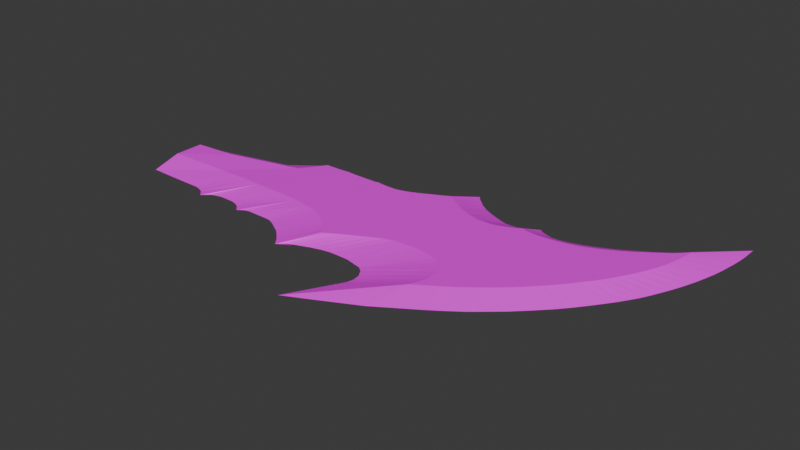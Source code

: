 # Source: Blades_of_Chaos.blend  (saved by Blender 4.2.66; exported with 4.5.12 LTS)
import bpy
from mathutils import Matrix  # noqa: F401  (used for matrix-valued properties, if any)

bpy.ops.wm.read_factory_settings(use_empty=True)
scene = bpy.context.scene
scene.name = 'Scene'

# ---- collections
col_collection = bpy.data.collections.new('Collection'); scene.collection.children.link(col_collection)

# ---- materials (node trees are filled in below, after node groups)
mat_material_001 = bpy.data.materials.new('Material.001')

# ---- material node trees
mat_material_001.use_nodes = True; mat_material_001.node_tree.nodes.clear()
_N = mat_material_001.node_tree.nodes; _L = mat_material_001.node_tree.links
n0 = _N.new('ShaderNodeBsdfPrincipled'); n0.name = 'Principled BSDF'; n0.location = (10, 300)
n1 = _N.new('ShaderNodeOutputMaterial'); n1.name = 'Material Output'; n1.location = (300, 300)
n2 = _N.new('ShaderNodeTexImage'); n2.name = 'Image Texture'; n2.location = (-180, 275)
_L.new(n0.outputs[0], n1.inputs[0])
_L.new(n2.outputs[0], n0.inputs[0])
n1.is_active_output = True

# ---- world
world_world = bpy.data.worlds.new('World'); scene.world = world_world
world_world.use_nodes = True; world_world.node_tree.nodes.clear()
_N = world_world.node_tree.nodes; _L = world_world.node_tree.links
n0 = _N.new('ShaderNodeOutputWorld'); n0.name = 'World Output'; n0.location = (300, 300)
n1 = _N.new('ShaderNodeBackground'); n1.name = 'Background'; n1.location = (10, 300)
n1.inputs[0].default_value = (0.05088, 0.05088, 0.05088, 1.0)
_L.new(n1.outputs[0], n0.inputs[0])
n0.is_active_output = True
world_world.color = (0.05088, 0.05088, 0.05088)
world_world.sun_shadow_jitter_overblur = 0.0

# ---- meshes
me_plane = bpy.data.meshes.new('Plane')
me_plane.from_pydata([(-1.903, 0.0, 0.0), (0.0, -0.7052, 0.0), (-0.4623, -0.9759, 0.0), (-0.3448, -0.9133, 0.0), (-0.1162, -0.7869, 0.0), (0.08881, -0.6428, 0.0), (0.1559, -0.5932, 0.0), (0.2478, -0.5196, 0.0), (0.3134, -0.4575, 0.0), (0.3761, -0.3977, 0.0), (0.4422, -0.3265, 0.0), (0.5169, -0.2415, 0.0), (0.5649, -0.1798, 0.0), (0.6881, 0.0, 0.0), (0.7182, 0.05091, 0.0), (0.7465, 0.1017, 0.0), (0.7722, 0.1563, 0.0), (0.7941, 0.2076, 0.0), (0.8186, 0.2664, 0.0), (0.8444, 0.3362, 0.0), (0.8675, 0.4079, 0.0), (0.8851, 0.4715, 0.0), (0.9019, 0.5384, 0.0), (0.9143, 0.6034, 0.0), (0.9268, 0.6874, 0.0), (0.9341, 0.7487, 0.0), (0.9379, 0.8071, 0.0), (0.9388, 0.8911, 0.0), (0.9173, 0.865, 0.0), (0.8834, 0.8227, 0.0), (0.8431, 0.7734, 0.0), (0.804, 0.733, 0.0), (0.7555, 0.6841, 0.0), (0.7195, 0.6495, 0.0), (0.6126, -0.1129, 0.0), (0.6624, -0.03928, 0.0), (0.0, 0.3501, 0.0), (0.7195, 0.6503, 0.0), (0.6736, 0.6116, 0.0), (0.6062, 0.5614, 0.0), (0.5474, 0.5233, 0.0), (0.497, 0.4868, 0.0), (0.4429, 0.4549, 0.0), (0.3976, 0.427, 0.0), (0.3409, 0.3985, 0.0), (0.2843, 0.3769, 0.0), (0.2405, 0.3649, 0.0), (0.2147, 0.3564, 0.0), (0.1782, 0.3535, 0.0), (0.1498, 0.3547, 0.0), (0.121, 0.3626, 0.0), (0.0875, 0.3757, 0.0), (0.06845, 0.39, 0.0), (0.04321, 0.374, 0.0), (-0.009324, 0.345, 0.0), (-0.03658, 0.3347, 0.0), (-0.06728, 0.3314, 0.0), (-0.09857, 0.3317, 0.0), (-0.134, 0.3436, 0.0), (-0.1779, 0.3617, 0.0), (-0.2139, 0.3778, 0.0), (-0.2562, 0.4009, 0.0), (-0.2998, 0.4329, 0.0), (-0.3257, 0.4593, 0.0), (-0.3504, 0.4837, 0.0), (-0.3627, 0.4978, 0.0), (-0.3692, 0.5104, 0.0), (-0.4065, 0.4692, 0.0), (-0.4515, 0.4263, 0.0), (-0.4983, 0.3851, 0.0), (-0.5328, 0.3541, 0.0), (-0.5778, 0.3195, 0.0), (-0.6193, 0.2941, 0.0), (-0.6571, 0.2786, 0.0), (-0.6986, 0.2615, 0.0), (-0.7218, 0.2559, 0.0), (-0.7653, 0.2532, 0.0), (-0.7823, 0.2592, 0.0), (-0.8032, 0.2701, 0.0), (-0.8199, 0.2862, 0.0), (-0.8667, 0.2529, 0.0), (-0.9576, 0.2532, 0.0), (-1.402, 0.1315, 0.0), (-1.009, 0.2845, 0.0), (-1.06, 0.2528, 0.0), (-1.258, 0.2536, 0.0), (-1.903, -0.4154, 0.0), (-1.699, -0.4194, 0.0), (-1.572, -0.4194, 0.0), (-1.542, -0.4273, 0.0), (-1.509, -0.4446, 0.0), (-1.481, -0.4781, 0.0), (-1.452, -0.448, 0.0), (-1.426, -0.4317, 0.0), (-1.398, -0.422, 0.0), (-1.376, -0.4185, 0.0), (-1.306, -0.419, 0.0), (-1.283, -0.424, 0.0), (-1.26, -0.4317, 0.0), (-1.239, -0.4457, 0.0), (-1.212, -0.4775, 0.0), (-1.187, -0.4589, 0.0), (-1.168, -0.4484, 0.0), (-1.151, -0.4451, 0.0), (-1.027, -0.4457, 0.0), (-1.004, -0.4492, 0.0), (-0.9735, -0.4635, 0.0), (-0.9375, -0.4874, 0.0), (-0.9012, -0.511, 0.0), (-0.8689, -0.5421, 0.0), (-0.8381, -0.5759, 0.0), (-0.8071, -0.6207, 0.0), (-0.7827, -0.5959, 0.0), (-0.7529, -0.5751, 0.0), (-0.7209, -0.5599, 0.0), (-0.663, -0.5347, 0.0), (-0.6029, -0.5154, 0.0), (-0.5552, -0.5056, 0.0), (-0.5083, -0.5047, 0.0), (-0.4477, -0.5053, 0.0), (-0.4013, -0.5168, 0.0), (-0.355, -0.5284, 0.0), (-0.3292, -0.5509, 0.0), (-0.3071, -0.591, 0.0), (-0.3014, -0.6349, 0.0), (-0.3108, -0.677, 0.0), (-0.04519, -0.5696, 0.291), (-0.1576, -0.268, 0.2819), (-0.1028, -0.2861, 0.2855), (-0.01767, -0.5497, 0.2921), (0.02483, -0.5194, 0.2938), (0.08582, -0.4784, 0.2962), (0.1511, -0.4274, 0.2989), (0.2059, -0.3802, 0.3011), (0.2542, -0.3373, 0.303), (0.3092, -0.2848, 0.3052), (0.3682, -0.2228, 0.3075), (0.4088, -0.1757, 0.3092), (0.4934, -0.07059, 0.3126), (0.5146, -0.03921, 0.3134), (0.4501, -0.1271, 0.3108), (0.5416, -0.002175, 0.3145), (0.5674, 0.03483, 0.3155), (0.5916, 0.07495, 0.3165), (0.6127, 0.1128, 0.3173), (0.6367, 0.1562, 0.3183), (0.6628, 0.208, 0.3193), (0.6874, 0.2615, 0.3203), (0.7071, 0.3092, 0.3211), (0.7248, 0.3604, 0.3218), (0.7381, 0.4126, 0.3223), (0.7516, 0.4748, 0.3229), (0.7578, 0.5102, 0.3231), (0.7609, 0.5409, 0.3233), (0.762, 0.5753, 0.3233), (-0.2552, -0.2605, 0.2782), (-0.3052, -0.2617, 0.2763), (0.7324, 0.5421, 0.3221), (0.704, 0.5125, 0.321), (0.6621, 0.4793, 0.3193), (0.6347, 0.457, 0.3182), (0.6047, 0.4351, 0.317), (0.5675, 0.4056, 0.315), (0.5135, 0.3699, 0.3096), (0.4448, 0.3288, 0.3077), (0.3967, 0.3052, 0.3062), (0.3432, 0.2815, 0.3044), (0.2933, 0.2665, 0.303), (0.239, 0.2547, 0.3012), (0.1923, 0.2488, 0.2995), (0.157, 0.2477, 0.2981), (0.1271, 0.247, 0.2973), (0.1021, 0.2485, 0.2961), (0.0794, 0.2489, 0.2952), (0.05628, 0.2566, 0.2943), (0.03973, 0.2623, 0.2926), (0.0185, 0.2486, 0.2905), (-0.01944, 0.2302, 0.2902), (-0.05486, 0.2141, 0.2893), (-0.08805, 0.2028, 0.2884), (-0.1042, 0.1992, 0.2874), (-0.1779, 0.1979, 0.2863), (-0.2115, 0.207, 0.2849), (-0.2544, 0.2197, 0.2838), (-0.2866, 0.2385, 0.2824), (-0.3235, 0.2559, 0.2811), (-0.3749, 0.2909, 0.2802), (-0.4089, 0.3146, 0.2795), (-0.431, 0.3368, 0.279), (-0.4566, 0.3226, 0.2777), (-0.4915, 0.3039, 0.2763), (-0.5311, 0.2832, 0.2748), (-0.5749, 0.2588, 0.2737), (-0.6147, 0.2397, 0.2723), (-0.6517, 0.2251, 0.271), (-0.6815, 0.2171, 0.2698), (-0.7074, 0.2123, 0.2685), (-0.7292, 0.2121, 0.2678), (-0.769, 0.212, 0.2664), (-0.7914, 0.2118, 0.2659), (-0.8183, 0.2146, 0.2652), (-0.8268, 0.2225, 0.2647), (-0.8362, 0.2146, 0.2632), (-0.9908, 0.2149, 0.2603), (-1.27, 0.07303, 0.2463), (-1.666, -0.04873, 0.2946), (-1.034, 0.2195, 0.2587), (-1.071, 0.2152, 0.2571), (-1.176, 0.2148, 0.2509), (-0.01553, -0.4967, 0.2922), (-1.556, -0.2253, 0.237), (-1.475, -0.2262, 0.241), (-1.425, -0.2259, 0.2419), (-1.37, -0.227, 0.243), (-1.286, -0.2276, 0.2447), (-1.262, -0.2297, 0.2465), (-1.224, -0.2306, 0.2472), (-1.174, -0.2319, 0.2494), (-1.113, -0.2322, 0.2501), (-1.054, -0.2342, 0.2508), (-1.005, -0.2398, 0.2523), (-0.9495, -0.2467, 0.2543), (-0.9102, -0.256, 0.2581), (-0.8563, -0.2699, 0.2589), (-0.8296, -0.284, 0.2598), (-0.7841, -0.3095, 0.261), (-0.738, -0.342, 0.2621), (-0.7055, -0.3731, 0.2631), (-0.6788, -0.4052, 0.2641), (-0.6674, -0.436, 0.2651), (-0.6437, -0.4249, 0.2658), (-0.6107, -0.4035, 0.2668), (-0.5648, -0.3754, 0.2678), (-0.5057, -0.3416, 0.2696), (-0.4453, -0.3076, 0.2715), (-0.3992, -0.2825, 0.273), (-0.3452, -0.2652, 0.2745), (-0.06511, -0.3113, 0.2884), (-0.03704, -0.3432, 0.2913), (-0.0167, -0.3785, 0.2921), (-0.009785, -0.4189, 0.2924), (-0.009552, -0.4644, 0.2924), (-0.2087, -0.2609, 0.28), (-0.3782, -0.5226, 0.0), (-0.4245, -0.511, 0.0), (-1.903, -0.2414, 0.0), (-1.903, -0.2451, 0.276), (-1.903, -0.06493, 0.276), (-1.903, -0.06741, 0.0), (-0.04519, -0.5696, -0.291), (-0.1576, -0.268, -0.2819), (-0.1028, -0.2861, -0.2855), (-0.01767, -0.5497, -0.2921), (0.02483, -0.5194, -0.2938), (0.08582, -0.4784, -0.2962), (0.1511, -0.4274, -0.2989), (0.2059, -0.3802, -0.3011), (0.2542, -0.3373, -0.303), (0.3092, -0.2848, -0.3052), (0.3682, -0.2228, -0.3075), (0.4088, -0.1757, -0.3092), (0.4934, -0.07059, -0.3126), (0.5146, -0.03921, -0.3134), (0.4501, -0.1271, -0.3108), (0.5416, -0.002175, -0.3145), (0.5674, 0.03483, -0.3155), (0.5916, 0.07495, -0.3165), (0.6127, 0.1128, -0.3173), (0.6367, 0.1562, -0.3183), (0.6628, 0.208, -0.3193), (0.6874, 0.2615, -0.3203), (0.7071, 0.3092, -0.3211), (0.7248, 0.3604, -0.3218), (0.7381, 0.4126, -0.3223), (0.7516, 0.4748, -0.3229), (0.7578, 0.5102, -0.3231), (0.7609, 0.5409, -0.3233), (0.762, 0.5753, -0.3233), (-0.2552, -0.2605, -0.2782), (-0.3052, -0.2617, -0.2763), (0.7324, 0.5421, -0.3221), (0.704, 0.5125, -0.321), (0.6621, 0.4793, -0.3193), (0.6347, 0.457, -0.3182), (0.6047, 0.4351, -0.317), (0.5675, 0.4056, -0.315), (0.5135, 0.3699, -0.3096), (0.4448, 0.3288, -0.3077), (0.3967, 0.3052, -0.3062), (0.3432, 0.2815, -0.3044), (0.2933, 0.2665, -0.303), (0.239, 0.2547, -0.3012), (0.1923, 0.2488, -0.2995), (0.157, 0.2477, -0.2981), (0.1271, 0.247, -0.2973), (0.1021, 0.2485, -0.2961), (0.0794, 0.2489, -0.2952), (0.05628, 0.2566, -0.2943), (0.03973, 0.2623, -0.2926), (0.0185, 0.2486, -0.2905), (-0.01944, 0.2302, -0.2902), (-0.05486, 0.2141, -0.2893), (-0.08805, 0.2028, -0.2884), (-0.1042, 0.1992, -0.2874), (-0.1779, 0.1979, -0.2863), (-0.2115, 0.207, -0.2849), (-0.2544, 0.2197, -0.2838), (-0.2866, 0.2385, -0.2824), (-0.3235, 0.2559, -0.2811), (-0.3749, 0.2909, -0.2802), (-0.4089, 0.3146, -0.2795), (-0.431, 0.3368, -0.279), (-0.4566, 0.3226, -0.2777), (-0.4915, 0.3039, -0.2763), (-0.5311, 0.2832, -0.2748), (-0.5749, 0.2588, -0.2737), (-0.6147, 0.2397, -0.2723), (-0.6517, 0.2251, -0.271), (-0.6815, 0.2171, -0.2698), (-0.7074, 0.2123, -0.2685), (-0.7292, 0.2121, -0.2678), (-0.769, 0.212, -0.2664), (-0.7914, 0.2118, -0.2659), (-0.8183, 0.2146, -0.2652), (-0.8268, 0.2225, -0.2647), (-0.8362, 0.2146, -0.2632), (-0.9908, 0.2149, -0.2603), (-1.27, 0.07303, -0.2463), (-1.666, -0.04873, -0.2946), (-1.034, 0.2195, -0.2587), (-1.071, 0.2152, -0.2571), (-1.176, 0.2148, -0.2509), (-0.01553, -0.4967, -0.2922), (-1.556, -0.2253, -0.237), (-1.475, -0.2262, -0.241), (-1.425, -0.2259, -0.2419), (-1.37, -0.227, -0.243), (-1.286, -0.2276, -0.2447), (-1.262, -0.2297, -0.2465), (-1.224, -0.2306, -0.2472), (-1.174, -0.2319, -0.2494), (-1.113, -0.2322, -0.2501), (-1.054, -0.2342, -0.2508), (-1.005, -0.2398, -0.2523), (-0.9495, -0.2467, -0.2543), (-0.9102, -0.256, -0.2581), (-0.8563, -0.2699, -0.2589), (-0.8296, -0.284, -0.2598), (-0.7841, -0.3095, -0.261), (-0.738, -0.342, -0.2621), (-0.7055, -0.3731, -0.2631), (-0.6788, -0.4052, -0.2641), (-0.6674, -0.436, -0.2651), (-0.6437, -0.4249, -0.2658), (-0.6107, -0.4035, -0.2668), (-0.5648, -0.3754, -0.2678), (-0.5057, -0.3416, -0.2696), (-0.4453, -0.3076, -0.2715), (-0.3992, -0.2825, -0.273), (-0.3452, -0.2652, -0.2745), (-0.06511, -0.3113, -0.2884), (-0.03704, -0.3432, -0.2913), (-0.0167, -0.3785, -0.2921), (-0.009785, -0.4189, -0.2924), (-0.009552, -0.4644, -0.2924), (-0.2087, -0.2609, -0.28), (-1.903, -0.2451, -0.276), (-1.903, -0.06493, -0.276)], [], [(36, 54, 177, 176), (2, 3, 126), (102, 103, 221, 220), (54, 55, 178, 177), (3, 4, 126), (103, 104, 222, 221), (55, 56, 179, 178), (4, 1, 129, 126), (104, 105, 223, 222), (56, 57, 180, 179), (1, 5, 130, 129), (105, 106, 224, 223), (57, 58, 181, 180), (5, 6, 131, 130), (106, 107, 225, 224), (58, 59, 182, 181), (6, 7, 132, 131), (107, 108, 226, 225), (59, 60, 183, 182), (7, 8, 133, 132), (108, 109, 227, 226), (60, 61, 184, 183), (8, 9, 134, 133), (109, 110, 228, 227), (61, 62, 185, 184), (9, 10, 135, 134), (110, 111, 229, 228), (62, 63, 186, 185), (10, 11, 136, 135), (111, 112, 230, 229), (63, 64, 187, 186), (11, 12, 137, 136), (112, 113, 231, 230), (64, 65, 188, 187), (35, 13, 139, 138), (113, 114, 232, 231), (65, 66, 188), (34, 35, 138, 140), (114, 115, 233, 232), (66, 67, 189, 188), (12, 34, 140, 137), (115, 116, 234, 233), (67, 68, 190, 189), (13, 14, 141, 139), (116, 117, 235, 234), (68, 69, 191, 190), (14, 15, 142, 141), (117, 118, 236, 235), (69, 70, 192, 191), (15, 16, 143, 142), (70, 71, 193, 192), (16, 17, 144, 143), (71, 72, 194, 193), (17, 18, 145, 144), (72, 73, 195, 194), (18, 19, 146, 145), (121, 122, 239, 238), (73, 74, 196, 195), (19, 20, 147, 146), (122, 123, 240, 239), (74, 75, 197, 196), (20, 21, 148, 147), (123, 124, 241, 240), (75, 76, 198, 197), (21, 22, 149, 148), (124, 125, 209, 241), (76, 77, 199, 198), (22, 23, 150, 149), (33, 37, 161, 160), (77, 78, 200, 199), (23, 24, 151, 150), (78, 79, 201, 200), (24, 25, 152, 151), (79, 80, 202, 201), (25, 26, 153, 152), (80, 81, 203, 202), (26, 27, 154, 153), (82, 0, 205, 204), (27, 28, 154), (81, 83, 206, 203), (28, 29, 154), (83, 84, 207, 206), (29, 30, 157, 154), (84, 85, 208, 207), (30, 31, 158, 157), (85, 82, 204, 208), (31, 32, 159, 158), (126, 129, 130, 209), (32, 33, 160, 159), (125, 2, 126, 209), (37, 38, 162, 161), (38, 39, 163, 162), (86, 87, 210, 246), (39, 40, 164, 163), (87, 88, 211, 210), (40, 41, 165, 164), (88, 89, 212, 211), (41, 42, 166, 165), (89, 90, 213, 212), (42, 43, 167, 166), (90, 91, 214, 213), (43, 44, 168, 167), (91, 92, 214), (44, 45, 169, 168), (92, 93, 214), (45, 46, 170, 169), (93, 94, 215, 214), (46, 47, 171, 170), (94, 95, 216, 215), (47, 48, 172, 171), (95, 96, 217, 216), (48, 49, 173, 172), (96, 97, 218, 217), (49, 50, 174, 173), (97, 98, 219, 218), (50, 51, 175, 174), (98, 99, 220, 219), (51, 52, 175), (99, 100, 220), (52, 53, 175), (100, 101, 220), (53, 36, 176, 175), (101, 102, 220), (119, 236, 118), (156, 236, 119, 244), (155, 156, 244), (242, 155, 244, 120), (127, 242, 120, 243), (121, 128, 127, 243), (237, 128, 121), (237, 121, 238), (247, 246, 205), (247, 205, 0), (245, 246, 247, 248), (0, 248, 247), (245, 86, 246), (214, 208, 204, 213), (213, 204, 212), (212, 204, 211), (211, 204, 210), (210, 205, 246), (205, 210, 204), (219, 203, 206, 218), (207, 208, 215, 216), (216, 217, 207), (215, 208, 214), (220, 202, 203, 219), (202, 200, 201), (231, 191, 192, 230), (230, 192, 193, 228, 229), (228, 193, 194, 227), (227, 194, 195, 226), (226, 195, 196, 225), (225, 196, 197, 224), (224, 197, 198, 223), (223, 198, 199, 222), (222, 199, 200), (200, 202, 220, 221), (221, 222, 200), (156, 186, 187), (187, 188, 236, 156), (236, 188, 189, 235), (235, 189, 234), (234, 189, 190, 233), (233, 190, 191, 232), (232, 191, 231), (238, 179, 180, 237), (237, 180, 181, 128), (128, 181, 182, 127), (127, 182, 183, 242), (242, 183, 184, 155), (155, 184, 185, 156), (156, 185, 186), (238, 178, 179), (209, 130, 131, 241), (177, 134, 176), (176, 134, 135), (135, 136, 174, 175), (175, 176, 135), (174, 136, 137, 173), (173, 137, 140, 172), (172, 140, 138, 171), (171, 138, 139, 170), (170, 139, 141, 169), (169, 141, 142, 168), (168, 142, 143, 167), (167, 143, 144, 166), (166, 144, 145, 165), (165, 145, 146, 164), (164, 146, 147, 163), (163, 147, 148, 162), (162, 148, 161), (161, 148, 149), (149, 150, 159, 160), (160, 161, 149), (159, 150, 151, 158), (158, 151, 152, 157), (157, 152, 153, 154), (241, 131, 132, 240), (240, 132, 133), (133, 134, 238, 239), (239, 240, 133), (238, 134, 177, 178), (36, 299, 300, 54), (2, 249, 3), (102, 343, 344, 103), (54, 300, 301, 55), (3, 249, 4), (103, 344, 345, 104), (55, 301, 302, 56), (4, 249, 252, 1), (104, 345, 346, 105), (56, 302, 303, 57), (1, 252, 253, 5), (105, 346, 347, 106), (57, 303, 304, 58), (5, 253, 254, 6), (106, 347, 348, 107), (58, 304, 305, 59), (6, 254, 255, 7), (107, 348, 349, 108), (59, 305, 306, 60), (7, 255, 256, 8), (108, 349, 350, 109), (60, 306, 307, 61), (8, 256, 257, 9), (109, 350, 351, 110), (61, 307, 308, 62), (9, 257, 258, 10), (110, 351, 352, 111), (62, 308, 309, 63), (10, 258, 259, 11), (111, 352, 353, 112), (63, 309, 310, 64), (11, 259, 260, 12), (112, 353, 354, 113), (64, 310, 311, 65), (35, 261, 262, 13), (113, 354, 355, 114), (65, 311, 66), (34, 263, 261, 35), (114, 355, 356, 115), (66, 311, 312, 67), (12, 260, 263, 34), (115, 356, 357, 116), (67, 312, 313, 68), (13, 262, 264, 14), (116, 357, 358, 117), (68, 313, 314, 69), (14, 264, 265, 15), (117, 358, 359, 118), (69, 314, 315, 70), (15, 265, 266, 16), (70, 315, 316, 71), (16, 266, 267, 17), (71, 316, 317, 72), (17, 267, 268, 18), (72, 317, 318, 73), (18, 268, 269, 19), (121, 361, 362, 122), (73, 318, 319, 74), (19, 269, 270, 20), (122, 362, 363, 123), (74, 319, 320, 75), (20, 270, 271, 21), (123, 363, 364, 124), (75, 320, 321, 76), (21, 271, 272, 22), (124, 364, 332, 125), (76, 321, 322, 77), (22, 272, 273, 23), (33, 283, 284, 37), (77, 322, 323, 78), (23, 273, 274, 24), (78, 323, 324, 79), (24, 274, 275, 25), (79, 324, 325, 80), (25, 275, 276, 26), (80, 325, 326, 81), (26, 276, 277, 27), (82, 327, 328, 0), (27, 277, 28), (81, 326, 329, 83), (28, 277, 29), (83, 329, 330, 84), (29, 277, 280, 30), (84, 330, 331, 85), (30, 280, 281, 31), (85, 331, 327, 82), (31, 281, 282, 32), (249, 332, 253, 252), (32, 282, 283, 33), (125, 332, 249, 2), (37, 284, 285, 38), (38, 285, 286, 39), (86, 366, 333, 87), (39, 286, 287, 40), (87, 333, 334, 88), (40, 287, 288, 41), (88, 334, 335, 89), (41, 288, 289, 42), (89, 335, 336, 90), (42, 289, 290, 43), (90, 336, 337, 91), (43, 290, 291, 44), (91, 337, 92), (44, 291, 292, 45), (92, 337, 93), (45, 292, 293, 46), (93, 337, 338, 94), (46, 293, 294, 47), (94, 338, 339, 95), (47, 294, 295, 48), (95, 339, 340, 96), (48, 295, 296, 49), (96, 340, 341, 97), (49, 296, 297, 50), (97, 341, 342, 98), (50, 297, 298, 51), (98, 342, 343, 99), (51, 298, 52), (99, 343, 100), (52, 298, 53), (100, 343, 101), (53, 298, 299, 36), (101, 343, 102), (119, 118, 359), (279, 244, 119, 359), (278, 244, 279), (365, 120, 244, 278), (250, 243, 120, 365), (121, 243, 250, 251), (360, 121, 251), (360, 361, 121), (367, 328, 366), (367, 0, 328), (245, 248, 367, 366), (0, 367, 248), (245, 366, 86), (337, 336, 327, 331), (336, 335, 327), (335, 334, 327), (334, 333, 327), (333, 366, 328), (328, 327, 333), (342, 341, 329, 326), (341, 340, 329), (340, 330, 329), (330, 339, 338, 331), (339, 330, 340), (338, 337, 331), (343, 342, 326, 325), (325, 324, 323), (354, 353, 315, 314), (353, 352, 351, 316, 315), (351, 350, 317, 316), (350, 349, 318, 317), (349, 348, 319, 318), (348, 347, 320, 319), (347, 346, 321, 320), (346, 345, 322, 321), (345, 323, 322), (323, 344, 343, 325), (344, 323, 345), (279, 310, 309), (310, 279, 359, 311), (359, 358, 312, 311), (358, 357, 312), (357, 356, 313, 312), (356, 355, 314, 313), (355, 354, 314), (361, 360, 303, 302), (360, 251, 304, 303), (251, 250, 305, 304), (250, 365, 306, 305), (365, 278, 307, 306), (278, 279, 308, 307), (279, 309, 308), (361, 302, 301), (332, 364, 254, 253), (300, 299, 257), (299, 258, 257), (258, 298, 297, 259), (298, 258, 299), (297, 296, 260, 259), (296, 295, 263, 260), (295, 294, 261, 263), (294, 293, 262, 261), (293, 292, 264, 262), (292, 291, 265, 264), (291, 290, 266, 265), (290, 289, 267, 266), (289, 288, 268, 267), (288, 287, 269, 268), (287, 286, 270, 269), (286, 285, 271, 270), (285, 284, 271), (284, 272, 271), (272, 283, 282, 273), (283, 272, 284), (282, 281, 274, 273), (281, 280, 275, 274), (280, 277, 276, 275), (364, 363, 255, 254), (363, 256, 255), (256, 362, 361, 257), (362, 256, 363), (361, 301, 300, 257), (206, 207, 217, 218)])
me_plane.attributes.new('crease_vert', 'FLOAT', 'POINT').data.foreach_set('value', [0.0, 0.0, 0.0, 0.0, 0.0, 0.0, 0.0, 0.0, 0.0, 0.0, 0.0, 0.0, 0.0, 0.0, 0.0, 0.0, 0.0, 0.0, 0.0, 0.0, 0.0, 0.0, 0.0, 0.0, 0.0, 0.0, 0.0, 0.0, 0.0, 0.0, 0.0, 0.0, 0.0, 0.0, 0.0, 0.0, 0.0, 0.0, 0.0, 0.0, 0.0, 0.0, 0.0, 0.0, 0.0, 0.0, 0.0, 0.0, 0.0, 0.0, 0.0, 0.0, 0.0, 0.0, 0.0, 0.0, 0.0, 0.0, 0.0, 0.0, 0.0, 0.0, 0.0, 0.0, 0.0, 0.0, 0.0, 0.0, 0.0, 0.0, 0.0, 0.0, 0.0, 0.0, 0.0, 0.0, 0.0, 0.0, 0.0, 0.0, 0.0, 0.0, 0.0, 0.0, 0.0, 0.0, 0.0, 0.0, 0.0, 0.0, 0.0, 0.0, 0.0, 0.0, 0.0, 0.0, 0.0, 0.0, 0.0, 0.0, 0.0, 0.0, 0.0, 0.0, 0.0, 0.0, 0.0, 0.0, 0.0, 0.0, 0.0, 0.0, 0.0, 0.0, 0.0, 0.0, 0.0, 0.0, 0.0, 0.0, 0.0, 0.0, 0.0, 0.0, 0.0, 0.0, 0.0, 0.0, 0.0, 0.0, 0.0, 0.0, 0.0, 0.0, 0.0, 0.0, 0.0, 0.0, 0.0, 0.0, 0.0, 0.0, 0.0, 0.0, 0.0, 0.0, 0.0, 0.0, 0.0, 0.0, 0.0, 0.0, 0.0, 0.0, 0.0, 0.0, 0.0, 0.0, 0.0, 0.0, 0.0, 0.0, 0.0, 0.0, 0.0, 0.0, 0.0, 0.0, 0.0, 0.0, 0.0, 0.0, 0.0, 0.0, 0.0, 0.0, 0.0, 0.0, 0.0, 0.0, 0.0, 0.0, 0.0, 0.0, 0.0, 0.0, 0.0, 0.0, 0.0, 0.0, 0.0, 0.0, 0.0, 0.0, 0.0, 0.0, 0.0, 0.0, 0.0, 0.0, 0.0, 0.0, 0.0, 0.0, 0.0, 0.8682, 0.0, 0.0, 0.0, 0.0, 0.0, 0.0, 0.0, 0.0, 0.0, 0.0, 0.0, 0.0, 0.0, 0.0, 0.0, 0.0, 0.0, 0.0, 0.0, 0.0, 0.0, 0.0, 0.0, 0.0, 0.0, 0.0, 0.0, 0.0, 0.0, 0.0, 0.0, 0.0, 0.0, 0.0, 0.0, 0.0, 0.0, 0.0, 0.0, 0.0, 0.8682, 0.0, 0.0, 0.0, 0.0, 0.0, 0.0, 0.0, 0.0, 0.0, 0.0, 0.0, 0.0, 0.0, 0.0, 0.0, 0.0, 0.0, 0.0, 0.0, 0.0, 0.0, 0.0, 0.0, 0.0, 0.0, 0.0, 0.0, 0.0, 0.0, 0.0, 0.0, 0.0, 0.0, 0.0, 0.0, 0.0, 0.0, 0.0, 0.0, 0.0, 0.0, 0.0, 0.0, 0.0, 0.0, 0.0, 0.0, 0.0, 0.0, 0.0, 0.0, 0.0, 0.0, 0.0, 0.0, 0.0, 0.0, 0.0, 0.0, 0.0, 0.0, 0.0, 0.0, 0.0, 0.0, 0.0, 0.0, 0.0, 0.0, 0.0, 0.0, 0.0, 0.0, 0.0, 0.0, 0.0, 0.0, 0.0, 0.0, 0.0, 0.0, 0.8682, 0.0, 0.0, 0.0, 0.0, 0.0, 0.0, 0.0, 0.0, 0.0, 0.0, 0.0, 0.0, 0.0, 0.0, 0.0, 0.0, 0.0, 0.0, 0.0, 0.0, 0.0, 0.0, 0.0, 0.0, 0.0, 0.0, 0.0, 0.0, 0.0, 0.0, 0.0, 0.0, 0.0, 0.0, 0.0, 0.0, 0.0, 0.8682, 0.0])
_uv = me_plane.uv_layers.new(name='UVMap')
_uv.uv.foreach_set('vector', [0.6285, 0.3751, 0.626, 0.3776, 0.5488, 0.303, 0.5612, 0.2959, 0.1189, 0.06544, 0.1661, 0.04942, 0.3378, 0.112, 0.08055, 0.4641, 0.08442, 0.459, 0.2204, 0.4563, 0.2115, 0.4734, 0.626, 0.3776, 0.6188, 0.3847, 0.5371, 0.3097, 0.5488, 0.303, 0.1661, 0.04942, 0.2601, 0.02043, 0.3378, 0.112, 0.08442, 0.459, 0.1088, 0.421, 0.226, 0.4437, 0.2204, 0.4563, 0.6188, 0.3847, 0.611, 0.3923, 0.5268, 0.3168, 0.5371, 0.3097, 0.2601, 0.02043, 0.3118, 0.01161, 0.3486, 0.1121, 0.3378, 0.112, 0.1088, 0.421, 0.1126, 0.4133, 0.2331, 0.4257, 0.226, 0.4437, 0.611, 0.3923, 0.6031, 0.4001, 0.5223, 0.3206, 0.5268, 0.3168, 0.3118, 0.01161, 0.3481, 0.007172, 0.3658, 0.1124, 0.3486, 0.1121, 0.1126, 0.4133, 0.1158, 0.4022, 0.235, 0.4155, 0.2331, 0.4257, 0.6031, 0.4001, 0.5941, 0.409, 0.5043, 0.3398, 0.5223, 0.3206, 0.3481, 0.007172, 0.3757, 0.00453, 0.3897, 0.1108, 0.3658, 0.1124, 0.1158, 0.4022, 0.1186, 0.3873, 0.2378, 0.3983, 0.235, 0.4155, 0.5941, 0.409, 0.5826, 0.4204, 0.4982, 0.3503, 0.5043, 0.3398, 0.3757, 0.00453, 0.4151, 0.001733, 0.4167, 0.1095, 0.3897, 0.1108, 0.1186, 0.3873, 0.1216, 0.3725, 0.2391, 0.3798, 0.2378, 0.3983, 0.5826, 0.4204, 0.5736, 0.4293, 0.4908, 0.3636, 0.4982, 0.3503, 0.4151, 0.001733, 0.4452, 0.0008177, 0.4404, 0.1091, 0.4167, 0.1095, 0.1216, 0.3725, 0.1229, 0.3572, 0.2381, 0.3654, 0.2391, 0.3798, 0.5736, 0.4293, 0.563, 0.4397, 0.4871, 0.3753, 0.4908, 0.3636, 0.4452, 0.0008177, 0.474, 9.988e-05, 0.4617, 0.1088, 0.4404, 0.1091, 0.1229, 0.3572, 0.1238, 0.3418, 0.2357, 0.3526, 0.2381, 0.3654, 0.563, 0.4397, 0.5525, 0.45, 0.4824, 0.3874, 0.4871, 0.3753, 0.474, 9.988e-05, 0.5063, 0.0003461, 0.4865, 0.1071, 0.4617, 0.1088, 0.1238, 0.3418, 0.1238, 0.321, 0.231, 0.3433, 0.2357, 0.3526, 0.5525, 0.45, 0.5459, 0.4566, 0.4782, 0.4057, 0.4824, 0.3874, 0.5063, 0.0003461, 0.5437, 0.001883, 0.5141, 0.106, 0.4865, 0.1071, 0.1238, 0.321, 0.134, 0.3133, 0.2377, 0.3389, 0.231, 0.3433, 0.5459, 0.4566, 0.5403, 0.4621, 0.4759, 0.4174, 0.4782, 0.4057, 0.5437, 0.001883, 0.569, 0.003783, 0.5336, 0.106, 0.5141, 0.106, 0.134, 0.3133, 0.1435, 0.3059, 0.2484, 0.3329, 0.2377, 0.3389, 0.5403, 0.4621, 0.537, 0.4654, 0.4756, 0.4259, 0.4759, 0.4174, 0.6233, 0.01079, 0.6375, 0.01289, 0.5868, 0.1078, 0.5751, 0.1069, 0.1435, 0.3059, 0.1523, 0.2986, 0.2634, 0.3242, 0.2484, 0.3329, 0.537, 0.4654, 0.5348, 0.4676, 0.4756, 0.4259, 0.5952, 0.006696, 0.6233, 0.01079, 0.5751, 0.1069, 0.5535, 0.1061, 0.1523, 0.2986, 0.1679, 0.2854, 0.2832, 0.3126, 0.2634, 0.3242, 0.5348, 0.4676, 0.5274, 0.4749, 0.4686, 0.4297, 0.4756, 0.4259, 0.569, 0.003783, 0.5952, 0.006696, 0.5535, 0.1061, 0.5336, 0.106, 0.1679, 0.2854, 0.1832, 0.2716, 0.3039, 0.3004, 0.2832, 0.3126, 0.5274, 0.4749, 0.519, 0.4832, 0.4588, 0.4355, 0.4686, 0.4297, 0.6375, 0.01289, 0.6553, 0.01614, 0.6006, 0.1086, 0.5868, 0.1078, 0.1832, 0.2716, 0.1944, 0.2604, 0.3199, 0.2909, 0.3039, 0.3004, 0.519, 0.4832, 0.5094, 0.4927, 0.4475, 0.4426, 0.4588, 0.4355, 0.6553, 0.01614, 0.6726, 0.01968, 0.6141, 0.1094, 0.6006, 0.1086, 0.1944, 0.2604, 0.2036, 0.2485, 0.3364, 0.2782, 0.3199, 0.2909, 0.5094, 0.4927, 0.5013, 0.5007, 0.4343, 0.4506, 0.4475, 0.4426, 0.6726, 0.01968, 0.6902, 0.02403, 0.6277, 0.1108, 0.6141, 0.1094, 0.5013, 0.5007, 0.4909, 0.511, 0.4226, 0.4587, 0.4343, 0.4506, 0.6902, 0.02403, 0.706, 0.02837, 0.6402, 0.1123, 0.6277, 0.1108, 0.4909, 0.511, 0.4813, 0.5204, 0.4124, 0.4665, 0.4226, 0.4587, 0.706, 0.02837, 0.7239, 0.03375, 0.6544, 0.1139, 0.6402, 0.1123, 0.4813, 0.5204, 0.473, 0.5287, 0.4049, 0.4733, 0.4124, 0.4665, 0.7239, 0.03375, 0.7444, 0.04098, 0.6704, 0.1158, 0.6544, 0.1139, 0.2291, 0.2038, 0.2299, 0.1922, 0.3842, 0.1606, 0.3871, 0.1745, 0.473, 0.5287, 0.4636, 0.538, 0.3988, 0.4796, 0.4049, 0.4733, 0.7444, 0.04098, 0.7645, 0.04911, 0.6863, 0.1179, 0.6704, 0.1158, 0.2299, 0.1922, 0.2268, 0.1772, 0.3772, 0.1481, 0.3842, 0.1606, 0.4636, 0.538, 0.4585, 0.543, 0.3943, 0.4853, 0.3988, 0.4796, 0.7645, 0.04911, 0.7814, 0.05669, 0.7001, 0.1201, 0.6863, 0.1179, 0.2268, 0.1772, 0.2199, 0.1642, 0.3673, 0.1352, 0.3772, 0.1481, 0.4585, 0.543, 0.4492, 0.5522, 0.3863, 0.4958, 0.3943, 0.4853, 0.7814, 0.05669, 0.7985, 0.06534, 0.7141, 0.1228, 0.7001, 0.1201, 0.2199, 0.1642, 0.2104, 0.1537, 0.3591, 0.127, 0.3673, 0.1352, 0.4492, 0.5522, 0.4454, 0.556, 0.3819, 0.5016, 0.3863, 0.4958, 0.7985, 0.06534, 0.8143, 0.07438, 0.7273, 0.1261, 0.7141, 0.1228, 0.8109, 0.1947, 0.8107, 0.1948, 0.7171, 0.1624, 0.727, 0.155, 0.4454, 0.556, 0.4407, 0.5606, 0.377, 0.509, 0.3819, 0.5016, 0.8143, 0.07438, 0.8339, 0.08818, 0.742, 0.1299, 0.7273, 0.1261, 0.4407, 0.5606, 0.4348, 0.5665, 0.3766, 0.5128, 0.377, 0.509, 0.8339, 0.08818, 0.8473, 0.09812, 0.7502, 0.1329, 0.742, 0.1299, 0.4348, 0.5665, 0.4205, 0.5806, 0.373, 0.514, 0.3766, 0.5128, 0.8473, 0.09812, 0.8598, 0.1083, 0.7569, 0.1356, 0.7502, 0.1329, 0.4205, 0.5806, 0.4035, 0.5975, 0.3425, 0.5519, 0.373, 0.514, 0.8598, 0.1083, 0.8804, 0.1288, 0.7627, 0.1386, 0.7569, 0.1356, 0.3029, 0.6972, 0.1691, 0.8299, 0.1682, 0.7015, 0.2642, 0.6053, 0.8804, 0.1288, 0.8723, 0.1365, 0.7627, 0.1386, 0.4035, 0.5975, 0.3923, 0.6086, 0.335, 0.5633, 0.3425, 0.5519, 0.8723, 0.1365, 0.8593, 0.1489, 0.7627, 0.1386, 0.3923, 0.6086, 0.3809, 0.6199, 0.3281, 0.5717, 0.335, 0.5633, 0.8593, 0.1489, 0.8443, 0.1632, 0.7544, 0.142, 0.7627, 0.1386, 0.3809, 0.6199, 0.3409, 0.6594, 0.3127, 0.5958, 0.3281, 0.5717, 0.8443, 0.1632, 0.8338, 0.1732, 0.7451, 0.1459, 0.7544, 0.142, 0.3409, 0.6594, 0.3029, 0.6972, 0.2642, 0.6053, 0.3127, 0.5958, 0.8338, 0.1732, 0.8205, 0.1857, 0.7338, 0.1515, 0.7451, 0.1459, 0.3378, 0.112, 0.3486, 0.1121, 0.3658, 0.1124, 0.3591, 0.127, 0.8205, 0.1857, 0.8109, 0.1947, 0.727, 0.155, 0.7338, 0.1515, 0.2104, 0.1537, 0.1189, 0.06544, 0.3378, 0.112, 0.3591, 0.127, 0.8107, 0.1948, 0.8006, 0.205, 0.7052, 0.169, 0.7171, 0.1624, 0.8006, 0.205, 0.7854, 0.2202, 0.6886, 0.1791, 0.7052, 0.169, 0.001852, 0.7594, 9.987e-05, 0.666, 0.1274, 0.6478, 0.1041, 0.7319, 0.7854, 0.2202, 0.772, 0.2336, 0.6669, 0.1923, 0.6886, 0.1791, 9.987e-05, 0.666, 0.01945, 0.6165, 0.1383, 0.6232, 0.1274, 0.6478, 0.772, 0.2336, 0.7593, 0.2461, 0.6525, 0.2022, 0.6669, 0.1923, 0.01945, 0.6165, 0.02193, 0.605, 0.1454, 0.6078, 0.1383, 0.6232, 0.7593, 0.2461, 0.7458, 0.2595, 0.6364, 0.2138, 0.6525, 0.2022, 0.02193, 0.605, 0.02284, 0.5911, 0.1531, 0.5903, 0.1454, 0.6078, 0.7458, 0.2595, 0.7339, 0.2712, 0.6228, 0.2252, 0.6364, 0.2138, 0.02284, 0.5911, 0.01941, 0.5751, 0.1659, 0.5632, 0.1531, 0.5903, 0.7339, 0.2712, 0.7191, 0.2858, 0.6089, 0.2382, 0.6228, 0.2252, 0.01941, 0.5751, 0.03062, 0.5649, 0.1659, 0.5632, 0.7191, 0.2858, 0.7043, 0.3004, 0.5979, 0.2499, 0.6089, 0.2382, 0.03062, 0.5649, 0.03838, 0.5568, 0.1659, 0.5632, 0.7043, 0.3004, 0.6931, 0.3114, 0.5903, 0.2593, 0.5979, 0.2499, 0.03838, 0.5568, 0.04495, 0.5484, 0.1697, 0.5549, 0.1659, 0.5632, 0.6931, 0.3114, 0.6864, 0.318, 0.5839, 0.267, 0.5903, 0.2593, 0.04495, 0.5484, 0.04957, 0.541, 0.176, 0.5422, 0.1697, 0.5549, 0.6864, 0.318, 0.6772, 0.3271, 0.579, 0.2737, 0.5839, 0.267, 0.04957, 0.541, 0.06205, 0.5176, 0.1842, 0.5267, 0.176, 0.5422, 0.6772, 0.3271, 0.67, 0.3342, 0.5743, 0.2797, 0.579, 0.2737, 0.06205, 0.5176, 0.06502, 0.5095, 0.1944, 0.5079, 0.1842, 0.5267, 0.67, 0.3342, 0.6628, 0.3413, 0.5711, 0.2869, 0.5743, 0.2797, 0.06502, 0.5095, 0.06758, 0.5009, 0.2043, 0.4891, 0.1944, 0.5079, 0.6628, 0.3413, 0.6541, 0.3499, 0.5688, 0.2919, 0.5711, 0.2869, 0.06758, 0.5009, 0.0684, 0.4917, 0.2115, 0.4734, 0.2043, 0.4891, 0.6541, 0.3499, 0.6481, 0.3557, 0.5688, 0.2919, 0.0684, 0.4917, 0.06637, 0.477, 0.2115, 0.4734, 0.6481, 0.3557, 0.641, 0.3628, 0.5688, 0.2919, 0.06637, 0.477, 0.07497, 0.4695, 0.2115, 0.4734, 0.641, 0.3628, 0.6285, 0.3751, 0.5612, 0.2959, 0.5688, 0.2919, 0.07497, 0.4695, 0.08055, 0.4641, 0.2115, 0.4734, 0.2151, 0.2327, 0.3364, 0.2782, 0.2036, 0.2485, 0.3461, 0.2677, 0.3364, 0.2782, 0.2151, 0.2327, 0.2186, 0.2257, 0.3579, 0.2535, 0.3461, 0.2677, 0.2186, 0.2257, 0.3682, 0.2402, 0.3579, 0.2535, 0.2186, 0.2257, 0.2222, 0.2184, 0.3782, 0.2242, 0.3682, 0.2402, 0.2222, 0.2184, 0.2256, 0.2111, 0.2291, 0.2038, 0.3863, 0.205, 0.3782, 0.2242, 0.2256, 0.2111, 0.3887, 0.1892, 0.3863, 0.205, 0.2291, 0.2038, 0.3887, 0.1892, 0.2291, 0.2038, 0.3871, 0.1745, 0.1345, 0.7469, 0.1041, 0.7319, 0.1682, 0.7015, 0.1345, 0.7469, 0.1682, 0.7015, 0.1691, 0.8299, 0.06227, 0.8144, 0.1041, 0.7319, 0.1345, 0.7469, 0.1396, 0.8324, 0.1691, 0.8299, 0.1396, 0.8324, 0.1345, 0.7469, 0.06227, 0.8144, 0.001852, 0.7594, 0.1041, 0.7319, 0.1659, 0.5632, 0.3127, 0.5958, 0.2642, 0.6053, 0.1531, 0.5903, 0.1531, 0.5903, 0.2642, 0.6053, 0.1454, 0.6078, 0.1454, 0.6078, 0.2642, 0.6053, 0.1383, 0.6232, 0.1383, 0.6232, 0.2642, 0.6053, 0.1274, 0.6478, 0.1274, 0.6478, 0.1682, 0.7015, 0.1041, 0.7319, 0.1682, 0.7015, 0.1274, 0.6478, 0.2642, 0.6053, 0.2043, 0.4891, 0.3425, 0.5519, 0.335, 0.5633, 0.1944, 0.5079, 0.3281, 0.5717, 0.3127, 0.5958, 0.1697, 0.5549, 0.176, 0.5422, 0.176, 0.5422, 0.1842, 0.5267, 0.3281, 0.5717, 0.1697, 0.5549, 0.3127, 0.5958, 0.1659, 0.5632, 0.2115, 0.4734, 0.373, 0.514, 0.3425, 0.5519, 0.2043, 0.4891, 0.373, 0.514, 0.377, 0.509, 0.3766, 0.5128, 0.2484, 0.3329, 0.4475, 0.4426, 0.4343, 0.4506, 0.2377, 0.3389, 0.2377, 0.3389, 0.4343, 0.4506, 0.4226, 0.4587, 0.2357, 0.3526, 0.231, 0.3433, 0.2357, 0.3526, 0.4226, 0.4587, 0.4124, 0.4665, 0.2381, 0.3654, 0.2381, 0.3654, 0.4124, 0.4665, 0.4049, 0.4733, 0.2391, 0.3798, 0.2391, 0.3798, 0.4049, 0.4733, 0.3988, 0.4796, 0.2378, 0.3983, 0.2378, 0.3983, 0.3988, 0.4796, 0.3943, 0.4853, 0.235, 0.4155, 0.235, 0.4155, 0.3943, 0.4853, 0.3863, 0.4958, 0.2331, 0.4257, 0.2331, 0.4257, 0.3863, 0.4958, 0.3819, 0.5016, 0.226, 0.4437, 0.226, 0.4437, 0.3819, 0.5016, 0.377, 0.509, 0.377, 0.509, 0.373, 0.514, 0.2115, 0.4734, 0.2204, 0.4563, 0.2204, 0.4563, 0.226, 0.4437, 0.377, 0.509, 0.3461, 0.2677, 0.4782, 0.4057, 0.4759, 0.4174, 0.4759, 0.4174, 0.4756, 0.4259, 0.3364, 0.2782, 0.3461, 0.2677, 0.3364, 0.2782, 0.4756, 0.4259, 0.4686, 0.4297, 0.3199, 0.2909, 0.3199, 0.2909, 0.4686, 0.4297, 0.3039, 0.3004, 0.3039, 0.3004, 0.4686, 0.4297, 0.4588, 0.4355, 0.2832, 0.3126, 0.2832, 0.3126, 0.4588, 0.4355, 0.4475, 0.4426, 0.2634, 0.3242, 0.2634, 0.3242, 0.4475, 0.4426, 0.2484, 0.3329, 0.3871, 0.1745, 0.5268, 0.3168, 0.5223, 0.3206, 0.3887, 0.1892, 0.3887, 0.1892, 0.5223, 0.3206, 0.5043, 0.3398, 0.3863, 0.205, 0.3863, 0.205, 0.5043, 0.3398, 0.4982, 0.3503, 0.3782, 0.2242, 0.3782, 0.2242, 0.4982, 0.3503, 0.4908, 0.3636, 0.3682, 0.2402, 0.3682, 0.2402, 0.4908, 0.3636, 0.4871, 0.3753, 0.3579, 0.2535, 0.3579, 0.2535, 0.4871, 0.3753, 0.4824, 0.3874, 0.3461, 0.2677, 0.3461, 0.2677, 0.4824, 0.3874, 0.4782, 0.4057, 0.3871, 0.1745, 0.5371, 0.3097, 0.5268, 0.3168, 0.3591, 0.127, 0.3658, 0.1124, 0.3897, 0.1108, 0.3673, 0.1352, 0.5488, 0.303, 0.4617, 0.1088, 0.5612, 0.2959, 0.5612, 0.2959, 0.4617, 0.1088, 0.4865, 0.1071, 0.4865, 0.1071, 0.5141, 0.106, 0.5711, 0.2869, 0.5688, 0.2919, 0.5688, 0.2919, 0.5612, 0.2959, 0.4865, 0.1071, 0.5711, 0.2869, 0.5141, 0.106, 0.5336, 0.106, 0.5743, 0.2797, 0.5743, 0.2797, 0.5336, 0.106, 0.5535, 0.1061, 0.579, 0.2737, 0.579, 0.2737, 0.5535, 0.1061, 0.5751, 0.1069, 0.5839, 0.267, 0.5839, 0.267, 0.5751, 0.1069, 0.5868, 0.1078, 0.5903, 0.2593, 0.5903, 0.2593, 0.5868, 0.1078, 0.6006, 0.1086, 0.5979, 0.2499, 0.5979, 0.2499, 0.6006, 0.1086, 0.6141, 0.1094, 0.6089, 0.2382, 0.6089, 0.2382, 0.6141, 0.1094, 0.6277, 0.1108, 0.6228, 0.2252, 0.6228, 0.2252, 0.6277, 0.1108, 0.6402, 0.1123, 0.6364, 0.2138, 0.6364, 0.2138, 0.6402, 0.1123, 0.6544, 0.1139, 0.6525, 0.2022, 0.6525, 0.2022, 0.6544, 0.1139, 0.6704, 0.1158, 0.6669, 0.1923, 0.6669, 0.1923, 0.6704, 0.1158, 0.6863, 0.1179, 0.6886, 0.1791, 0.6886, 0.1791, 0.6863, 0.1179, 0.7001, 0.1201, 0.7052, 0.169, 0.7052, 0.169, 0.7001, 0.1201, 0.7171, 0.1624, 0.7171, 0.1624, 0.7001, 0.1201, 0.7141, 0.1228, 0.7141, 0.1228, 0.7273, 0.1261, 0.7338, 0.1515, 0.727, 0.155, 0.727, 0.155, 0.7171, 0.1624, 0.7141, 0.1228, 0.7338, 0.1515, 0.7273, 0.1261, 0.742, 0.1299, 0.7451, 0.1459, 0.7451, 0.1459, 0.742, 0.1299, 0.7502, 0.1329, 0.7544, 0.142, 0.7544, 0.142, 0.7502, 0.1329, 0.7569, 0.1356, 0.7627, 0.1386, 0.3673, 0.1352, 0.3897, 0.1108, 0.4167, 0.1095, 0.3772, 0.1481, 0.3772, 0.1481, 0.4167, 0.1095, 0.4404, 0.1091, 0.4404, 0.1091, 0.4617, 0.1088, 0.3871, 0.1745, 0.3842, 0.1606, 0.3842, 0.1606, 0.3772, 0.1481, 0.4404, 0.1091, 0.3871, 0.1745, 0.4617, 0.1088, 0.5488, 0.303, 0.5371, 0.3097, 0.6285, 0.3751, 0.7067, 0.4434, 0.6994, 0.4557, 0.626, 0.3776, 0.9313, 0.8855, 0.8868, 0.6676, 0.9476, 0.8386, 0.5339, 0.9211, 0.5257, 0.7902, 0.5429, 0.7816, 0.539, 0.9173, 0.626, 0.3776, 0.6994, 0.4557, 0.6925, 0.4672, 0.6188, 0.3847, 0.9476, 0.8386, 0.8868, 0.6676, 0.9771, 0.7454, 0.539, 0.9173, 0.5429, 0.7816, 0.5555, 0.7761, 0.5772, 0.8932, 0.6188, 0.3847, 0.6925, 0.4672, 0.6853, 0.4774, 0.611, 0.3923, 0.9771, 0.7454, 0.8868, 0.6676, 0.8867, 0.6569, 0.9862, 0.6942, 0.5772, 0.8932, 0.5555, 0.7761, 0.5736, 0.7692, 0.5849, 0.8894, 0.611, 0.3923, 0.6853, 0.4774, 0.6815, 0.4818, 0.6031, 0.4001, 0.9862, 0.6942, 0.8867, 0.6569, 0.8866, 0.6398, 0.9908, 0.6581, 0.5849, 0.8894, 0.5736, 0.7692, 0.5837, 0.7673, 0.596, 0.8864, 0.6031, 0.4001, 0.6815, 0.4818, 0.6621, 0.4995, 0.5941, 0.409, 0.9908, 0.6581, 0.8866, 0.6398, 0.8884, 0.6161, 0.9936, 0.6308, 0.596, 0.8864, 0.5837, 0.7673, 0.6009, 0.7647, 0.6109, 0.8837, 0.5941, 0.409, 0.6621, 0.4995, 0.6515, 0.5055, 0.5826, 0.4204, 0.9936, 0.6308, 0.8884, 0.6161, 0.8899, 0.5894, 0.9966, 0.5918, 0.6109, 0.8837, 0.6009, 0.7647, 0.6194, 0.7636, 0.6256, 0.8808, 0.5826, 0.4204, 0.6515, 0.5055, 0.6381, 0.5128, 0.5736, 0.4293, 0.9966, 0.5918, 0.8899, 0.5894, 0.8905, 0.5659, 0.9977, 0.5621, 0.6256, 0.8808, 0.6194, 0.7636, 0.6337, 0.7648, 0.6409, 0.8796, 0.5736, 0.4293, 0.6381, 0.5128, 0.6264, 0.5163, 0.563, 0.4397, 0.9977, 0.5621, 0.8905, 0.5659, 0.8909, 0.5448, 0.9986, 0.5336, 0.6409, 0.8796, 0.6337, 0.7648, 0.6464, 0.7672, 0.6562, 0.8789, 0.563, 0.4397, 0.6264, 0.5163, 0.6143, 0.5209, 0.5525, 0.45, 0.9986, 0.5336, 0.8909, 0.5448, 0.8929, 0.5202, 0.9986, 0.5017, 0.6562, 0.8789, 0.6464, 0.7672, 0.6557, 0.772, 0.677, 0.879, 0.5525, 0.45, 0.6143, 0.5209, 0.596, 0.5248, 0.5459, 0.4566, 0.9986, 0.5017, 0.8929, 0.5202, 0.8943, 0.4928, 0.9974, 0.4648, 0.677, 0.879, 0.6557, 0.772, 0.6601, 0.7654, 0.6847, 0.869, 0.5459, 0.4566, 0.596, 0.5248, 0.5843, 0.527, 0.5403, 0.4621, 0.9974, 0.4648, 0.8943, 0.4928, 0.8945, 0.4735, 0.9958, 0.4399, 0.6847, 0.869, 0.6601, 0.7654, 0.6662, 0.7548, 0.6922, 0.8595, 0.5403, 0.4621, 0.5843, 0.527, 0.5757, 0.5272, 0.537, 0.4654, 0.9896, 0.3865, 0.8942, 0.4323, 0.8934, 0.4208, 0.9877, 0.3726, 0.6922, 0.8595, 0.6662, 0.7548, 0.675, 0.7398, 0.6996, 0.8509, 0.537, 0.4654, 0.5757, 0.5272, 0.5348, 0.4676, 0.9932, 0.4141, 0.8947, 0.4537, 0.8942, 0.4323, 0.9896, 0.3865, 0.6996, 0.8509, 0.675, 0.7398, 0.6868, 0.7203, 0.7129, 0.8353, 0.5348, 0.4676, 0.5757, 0.5272, 0.5718, 0.5342, 0.5274, 0.4749, 0.9958, 0.4399, 0.8945, 0.4735, 0.8947, 0.4537, 0.9932, 0.4141, 0.7129, 0.8353, 0.6868, 0.7203, 0.6991, 0.6997, 0.7267, 0.8202, 0.5274, 0.4749, 0.5718, 0.5342, 0.566, 0.5439, 0.519, 0.4832, 0.9877, 0.3726, 0.8934, 0.4208, 0.8929, 0.4072, 0.9848, 0.3551, 0.7267, 0.8202, 0.6991, 0.6997, 0.7087, 0.6839, 0.738, 0.8092, 0.519, 0.4832, 0.566, 0.5439, 0.5587, 0.5551, 0.5094, 0.4927, 0.9848, 0.3551, 0.8929, 0.4072, 0.8923, 0.3939, 0.9817, 0.3381, 0.738, 0.8092, 0.7087, 0.6839, 0.7215, 0.6676, 0.75, 0.8001, 0.5094, 0.4927, 0.5587, 0.5551, 0.5506, 0.5682, 0.5013, 0.5007, 0.9817, 0.3381, 0.8923, 0.3939, 0.8911, 0.3804, 0.9777, 0.3209, 0.5013, 0.5007, 0.5506, 0.5682, 0.5425, 0.5798, 0.4909, 0.511, 0.9777, 0.3209, 0.8911, 0.3804, 0.8899, 0.368, 0.9738, 0.3053, 0.4909, 0.511, 0.5425, 0.5798, 0.5345, 0.5899, 0.4813, 0.5204, 0.9738, 0.3053, 0.8899, 0.368, 0.8886, 0.3541, 0.969, 0.2877, 0.4813, 0.5204, 0.5345, 0.5899, 0.5276, 0.5973, 0.473, 0.5287, 0.969, 0.2877, 0.8886, 0.3541, 0.8869, 0.3383, 0.9625, 0.2677, 0.7947, 0.775, 0.8251, 0.6182, 0.8389, 0.6212, 0.8062, 0.7743, 0.473, 0.5287, 0.5276, 0.5973, 0.5213, 0.6034, 0.4636, 0.538, 0.9625, 0.2677, 0.8869, 0.3383, 0.8851, 0.3227, 0.9552, 0.2479, 0.8062, 0.7743, 0.8389, 0.6212, 0.8513, 0.6283, 0.8211, 0.7775, 0.4636, 0.538, 0.5213, 0.6034, 0.5155, 0.6078, 0.4585, 0.543, 0.9552, 0.2479, 0.8851, 0.3227, 0.8831, 0.3093, 0.9483, 0.2312, 0.8211, 0.7775, 0.8513, 0.6283, 0.864, 0.6382, 0.8339, 0.7844, 0.4585, 0.543, 0.5155, 0.6078, 0.505, 0.6157, 0.4492, 0.5522, 0.9483, 0.2312, 0.8831, 0.3093, 0.8806, 0.2958, 0.9405, 0.214, 0.8339, 0.7844, 0.864, 0.6382, 0.872, 0.6464, 0.8443, 0.794, 0.4492, 0.5522, 0.505, 0.6157, 0.4992, 0.62, 0.4454, 0.556, 0.9405, 0.214, 0.8806, 0.2958, 0.8776, 0.2832, 0.9322, 0.198, 0.8109, 0.1947, 0.8485, 0.2842, 0.8443, 0.2916, 0.8107, 0.1948, 0.4454, 0.556, 0.4992, 0.62, 0.4918, 0.6248, 0.4407, 0.5606, 0.9322, 0.198, 0.8776, 0.2832, 0.8741, 0.2687, 0.9193, 0.1778, 0.4407, 0.5606, 0.4918, 0.6248, 0.488, 0.6252, 0.4348, 0.5665, 0.9193, 0.1778, 0.8741, 0.2687, 0.8715, 0.2603, 0.9099, 0.1638, 0.4348, 0.5665, 0.488, 0.6252, 0.4867, 0.6288, 0.4205, 0.5806, 0.9099, 0.1638, 0.8715, 0.2603, 0.8689, 0.2535, 0.9002, 0.1507, 0.4205, 0.5806, 0.4867, 0.6288, 0.4485, 0.6591, 0.4035, 0.5975, 0.9002, 0.1507, 0.8689, 0.2535, 0.8661, 0.2475, 0.8804, 0.1288, 0.3029, 0.6972, 0.3943, 0.7367, 0.2974, 0.8317, 0.1691, 0.8299, 0.8804, 0.1288, 0.8661, 0.2475, 0.8723, 0.1365, 0.4035, 0.5975, 0.4485, 0.6591, 0.437, 0.6664, 0.3923, 0.6086, 0.8723, 0.1365, 0.8661, 0.2475, 0.8593, 0.1489, 0.3923, 0.6086, 0.437, 0.6664, 0.4285, 0.6732, 0.3809, 0.6199, 0.8593, 0.1489, 0.8661, 0.2475, 0.8624, 0.2558, 0.8443, 0.1632, 0.3809, 0.6199, 0.4285, 0.6732, 0.4042, 0.6883, 0.3409, 0.6594, 0.8443, 0.1632, 0.8624, 0.2558, 0.8581, 0.2652, 0.8338, 0.1732, 0.3409, 0.6594, 0.4042, 0.6883, 0.3943, 0.7367, 0.3029, 0.6972, 0.8338, 0.1732, 0.8581, 0.2652, 0.8521, 0.2769, 0.8205, 0.1857, 0.8868, 0.6676, 0.872, 0.6464, 0.8866, 0.6398, 0.8867, 0.6569, 0.8205, 0.1857, 0.8521, 0.2769, 0.8485, 0.2842, 0.8109, 0.1947, 0.8443, 0.794, 0.872, 0.6464, 0.8868, 0.6676, 0.9313, 0.8855, 0.8107, 0.1948, 0.8443, 0.2916, 0.8373, 0.303, 0.8006, 0.205, 0.8006, 0.205, 0.8373, 0.303, 0.8264, 0.319, 0.7854, 0.2202, 0.2383, 0.9975, 0.2665, 0.8956, 0.3508, 0.8729, 0.3315, 0.9999, 0.7854, 0.2202, 0.8264, 0.319, 0.8124, 0.3401, 0.772, 0.2336, 0.3315, 0.9999, 0.3508, 0.8729, 0.3754, 0.8622, 0.3812, 0.981, 0.772, 0.2336, 0.8124, 0.3401, 0.8021, 0.3542, 0.7593, 0.2461, 0.3812, 0.981, 0.3754, 0.8622, 0.3908, 0.8553, 0.3927, 0.9786, 0.7593, 0.2461, 0.8021, 0.3542, 0.7901, 0.3699, 0.7458, 0.2595, 0.3927, 0.9786, 0.3908, 0.8553, 0.4084, 0.8477, 0.4065, 0.9778, 0.7458, 0.2595, 0.7901, 0.3699, 0.7783, 0.3832, 0.7339, 0.2712, 0.4065, 0.9778, 0.4084, 0.8477, 0.4356, 0.8351, 0.4225, 0.9813, 0.7339, 0.2712, 0.7783, 0.3832, 0.765, 0.3968, 0.7191, 0.2858, 0.4225, 0.9813, 0.4356, 0.8351, 0.4328, 0.9702, 0.7191, 0.2858, 0.765, 0.3968, 0.7531, 0.4076, 0.7043, 0.3004, 0.4328, 0.9702, 0.4356, 0.8351, 0.441, 0.9625, 0.7043, 0.3004, 0.7531, 0.4076, 0.7437, 0.415, 0.6931, 0.3114, 0.441, 0.9625, 0.4356, 0.8351, 0.4438, 0.8314, 0.4494, 0.956, 0.6931, 0.3114, 0.7437, 0.415, 0.7358, 0.4212, 0.6864, 0.318, 0.4494, 0.956, 0.4438, 0.8314, 0.4566, 0.8252, 0.4568, 0.9515, 0.6864, 0.318, 0.7358, 0.4212, 0.729, 0.426, 0.6772, 0.3271, 0.4568, 0.9515, 0.4566, 0.8252, 0.4722, 0.8171, 0.4802, 0.9392, 0.6772, 0.3271, 0.729, 0.426, 0.723, 0.4306, 0.67, 0.3342, 0.4802, 0.9392, 0.4722, 0.8171, 0.4911, 0.807, 0.4883, 0.9363, 0.67, 0.3342, 0.723, 0.4306, 0.7158, 0.4337, 0.6628, 0.3413, 0.4883, 0.9363, 0.4911, 0.807, 0.51, 0.7974, 0.497, 0.9338, 0.6628, 0.3413, 0.7158, 0.4337, 0.7107, 0.4359, 0.6541, 0.3499, 0.497, 0.9338, 0.51, 0.7974, 0.5257, 0.7902, 0.5062, 0.9331, 0.6541, 0.3499, 0.7107, 0.4359, 0.6481, 0.3557, 0.5062, 0.9331, 0.5257, 0.7902, 0.5208, 0.9352, 0.6481, 0.3557, 0.7107, 0.4359, 0.641, 0.3628, 0.5208, 0.9352, 0.5257, 0.7902, 0.5285, 0.9267, 0.641, 0.3628, 0.7107, 0.4359, 0.7067, 0.4434, 0.6285, 0.3751, 0.5285, 0.9267, 0.5257, 0.7902, 0.5339, 0.9211, 0.7657, 0.7887, 0.75, 0.8001, 0.7215, 0.6676, 0.7321, 0.658, 0.7728, 0.7853, 0.7657, 0.7887, 0.7215, 0.6676, 0.7463, 0.6464, 0.7728, 0.7853, 0.7321, 0.658, 0.7596, 0.6362, 0.7801, 0.7818, 0.7728, 0.7853, 0.7463, 0.6464, 0.7757, 0.6265, 0.7874, 0.7784, 0.7801, 0.7818, 0.7596, 0.6362, 0.7947, 0.775, 0.7874, 0.7784, 0.7757, 0.6265, 0.7948, 0.6187, 0.8105, 0.6165, 0.7947, 0.775, 0.7948, 0.6187, 0.8105, 0.6165, 0.8251, 0.6182, 0.7947, 0.775, 0.2518, 0.865, 0.2974, 0.8317, 0.2665, 0.8956, 0.2518, 0.865, 0.1691, 0.8299, 0.2974, 0.8317, 0.1838, 0.9367, 0.1663, 0.8594, 0.2518, 0.865, 0.2665, 0.8956, 0.1691, 0.8299, 0.2518, 0.865, 0.1663, 0.8594, 0.1838, 0.9367, 0.2665, 0.8956, 0.2383, 0.9975, 0.4356, 0.8351, 0.4084, 0.8477, 0.3943, 0.7367, 0.4042, 0.6883, 0.4084, 0.8477, 0.3908, 0.8553, 0.3943, 0.7367, 0.3908, 0.8553, 0.3754, 0.8622, 0.3943, 0.7367, 0.3754, 0.8622, 0.3508, 0.8729, 0.3943, 0.7367, 0.3508, 0.8729, 0.2665, 0.8956, 0.2974, 0.8317, 0.2974, 0.8317, 0.3943, 0.7367, 0.3508, 0.8729, 0.51, 0.7974, 0.4911, 0.807, 0.437, 0.6664, 0.4485, 0.6591, 0.4911, 0.807, 0.4722, 0.8171, 0.437, 0.6664, 0.4722, 0.8171, 0.4285, 0.6732, 0.437, 0.6664, 0.4285, 0.6732, 0.4566, 0.8252, 0.4438, 0.8314, 0.4042, 0.6883, 0.4566, 0.8252, 0.4285, 0.6732, 0.4722, 0.8171, 0.4438, 0.8314, 0.4356, 0.8351, 0.4042, 0.6883, 0.5257, 0.7902, 0.51, 0.7974, 0.4485, 0.6591, 0.4867, 0.6288, 0.4867, 0.6288, 0.488, 0.6252, 0.4918, 0.6248, 0.6662, 0.7548, 0.6601, 0.7654, 0.5506, 0.5682, 0.5587, 0.5551, 0.6601, 0.7654, 0.6557, 0.772, 0.6464, 0.7672, 0.5425, 0.5798, 0.5506, 0.5682, 0.6464, 0.7672, 0.6337, 0.7648, 0.5345, 0.5899, 0.5425, 0.5798, 0.6337, 0.7648, 0.6194, 0.7636, 0.5276, 0.5973, 0.5345, 0.5899, 0.6194, 0.7636, 0.6009, 0.7647, 0.5213, 0.6034, 0.5276, 0.5973, 0.6009, 0.7647, 0.5837, 0.7673, 0.5155, 0.6078, 0.5213, 0.6034, 0.5837, 0.7673, 0.5736, 0.7692, 0.505, 0.6157, 0.5155, 0.6078, 0.5736, 0.7692, 0.5555, 0.7761, 0.4992, 0.62, 0.505, 0.6157, 0.5555, 0.7761, 0.4918, 0.6248, 0.4992, 0.62, 0.4918, 0.6248, 0.5429, 0.7816, 0.5257, 0.7902, 0.4867, 0.6288, 0.5429, 0.7816, 0.4918, 0.6248, 0.5555, 0.7761, 0.7321, 0.658, 0.5843, 0.527, 0.596, 0.5248, 0.5843, 0.527, 0.7321, 0.658, 0.7215, 0.6676, 0.5757, 0.5272, 0.7215, 0.6676, 0.7087, 0.6839, 0.5718, 0.5342, 0.5757, 0.5272, 0.7087, 0.6839, 0.6991, 0.6997, 0.5718, 0.5342, 0.6991, 0.6997, 0.6868, 0.7203, 0.566, 0.5439, 0.5718, 0.5342, 0.6868, 0.7203, 0.675, 0.7398, 0.5587, 0.5551, 0.566, 0.5439, 0.675, 0.7398, 0.6662, 0.7548, 0.5587, 0.5551, 0.8251, 0.6182, 0.8105, 0.6165, 0.6815, 0.4818, 0.6853, 0.4774, 0.8105, 0.6165, 0.7948, 0.6187, 0.6621, 0.4995, 0.6815, 0.4818, 0.7948, 0.6187, 0.7757, 0.6265, 0.6515, 0.5055, 0.6621, 0.4995, 0.7757, 0.6265, 0.7596, 0.6362, 0.6381, 0.5128, 0.6515, 0.5055, 0.7596, 0.6362, 0.7463, 0.6464, 0.6264, 0.5163, 0.6381, 0.5128, 0.7463, 0.6464, 0.7321, 0.658, 0.6143, 0.5209, 0.6264, 0.5163, 0.7321, 0.658, 0.596, 0.5248, 0.6143, 0.5209, 0.8251, 0.6182, 0.6853, 0.4774, 0.6925, 0.4672, 0.872, 0.6464, 0.864, 0.6382, 0.8884, 0.6161, 0.8866, 0.6398, 0.6994, 0.4557, 0.7067, 0.4434, 0.8909, 0.5448, 0.7067, 0.4434, 0.8929, 0.5202, 0.8909, 0.5448, 0.8929, 0.5202, 0.7107, 0.4359, 0.7158, 0.4337, 0.8943, 0.4928, 0.7107, 0.4359, 0.8929, 0.5202, 0.7067, 0.4434, 0.7158, 0.4337, 0.723, 0.4306, 0.8945, 0.4735, 0.8943, 0.4928, 0.723, 0.4306, 0.729, 0.426, 0.8947, 0.4537, 0.8945, 0.4735, 0.729, 0.426, 0.7358, 0.4212, 0.8942, 0.4323, 0.8947, 0.4537, 0.7358, 0.4212, 0.7437, 0.415, 0.8934, 0.4208, 0.8942, 0.4323, 0.7437, 0.415, 0.7531, 0.4076, 0.8929, 0.4072, 0.8934, 0.4208, 0.7531, 0.4076, 0.765, 0.3968, 0.8923, 0.3939, 0.8929, 0.4072, 0.765, 0.3968, 0.7783, 0.3832, 0.8911, 0.3804, 0.8923, 0.3939, 0.7783, 0.3832, 0.7901, 0.3699, 0.8899, 0.368, 0.8911, 0.3804, 0.7901, 0.3699, 0.8021, 0.3542, 0.8886, 0.3541, 0.8899, 0.368, 0.8021, 0.3542, 0.8124, 0.3401, 0.8869, 0.3383, 0.8886, 0.3541, 0.8124, 0.3401, 0.8264, 0.319, 0.8851, 0.3227, 0.8869, 0.3383, 0.8264, 0.319, 0.8373, 0.303, 0.8831, 0.3093, 0.8851, 0.3227, 0.8373, 0.303, 0.8443, 0.2916, 0.8831, 0.3093, 0.8443, 0.2916, 0.8806, 0.2958, 0.8831, 0.3093, 0.8806, 0.2958, 0.8485, 0.2842, 0.8521, 0.2769, 0.8776, 0.2832, 0.8485, 0.2842, 0.8806, 0.2958, 0.8443, 0.2916, 0.8521, 0.2769, 0.8581, 0.2652, 0.8741, 0.2687, 0.8776, 0.2832, 0.8581, 0.2652, 0.8624, 0.2558, 0.8715, 0.2603, 0.8741, 0.2687, 0.8624, 0.2558, 0.8661, 0.2475, 0.8689, 0.2535, 0.8715, 0.2603, 0.864, 0.6382, 0.8513, 0.6283, 0.8899, 0.5894, 0.8884, 0.6161, 0.8513, 0.6283, 0.8905, 0.5659, 0.8899, 0.5894, 0.8905, 0.5659, 0.8389, 0.6212, 0.8251, 0.6182, 0.8909, 0.5448, 0.8389, 0.6212, 0.8905, 0.5659, 0.8513, 0.6283, 0.8251, 0.6182, 0.6925, 0.4672, 0.6994, 0.4557, 0.8909, 0.5448, 0.335, 0.5633, 0.3281, 0.5717, 0.1842, 0.5267, 0.1944, 0.5079])
me_plane.materials.append(mat_material_001)
me_plane.update()

# ---- objects
ob_empty = bpy.data.objects.new('Empty', None)
ob_plane = bpy.data.objects.new('Plane', me_plane)

# ---- transforms, parenting, visibility, modifiers, constraints
ob_empty.location = (0.0, 0.0, 0.0)
ob_empty.scale = (5.888, 5.888, 5.888)
ob_empty.empty_display_type = 'IMAGE'
ob_empty.empty_display_size = 5.0
ob_empty.use_empty_image_alpha = True
ob_empty.color = (1.0, 1.0, 1.0, 0.6457)
ob_empty.hide_select = True
ob_plane.location = (8.001, 0.3905, -0.33)
ob_plane.scale = (6.145, 5.557, 0.9426)
_m = ob_plane.modifiers.new('Boolean', 'BOOLEAN')

# ---- collection membership
col_collection.objects.link(ob_empty)
col_collection.objects.link(ob_plane)

# ---- scene / render settings (as saved in the file)
scene.frame_start = 1; scene.frame_end = 250; scene.frame_set(1)
scene.render.engine = 'BLENDER_EEVEE_NEXT'
bpy.context.view_layer.update()

# ---- added for rendering (the .blend has no active camera and no usable light): camera, sun
cam_auto = bpy.data.cameras.new('AutoCamera')
cam_auto.lens = 50.0
cam_auto.sensor_width = 36.0
cam_auto.clip_end = 1000.0
ob_auto_camera = bpy.data.objects.new('AutoCamera', cam_auto)
scene.collection.objects.link(ob_auto_camera)
ob_auto_camera.location = (23.8396, -22.407, 14.7112)
ob_auto_camera.rotation_euler = (1.09748, -7.21219e-08, 0.694738)
scene.camera = ob_auto_camera
light_auto_sun = bpy.data.lights.new('AutoSun', 'SUN')
light_auto_sun.energy = 3.0
light_auto_sun.angle = 0.0523599
ob_auto_sun = bpy.data.objects.new('AutoSun', light_auto_sun)
scene.collection.objects.link(ob_auto_sun)
ob_auto_sun.rotation_euler = (0.872665, 0.174533, 0.523599)
bpy.context.view_layer.update()
